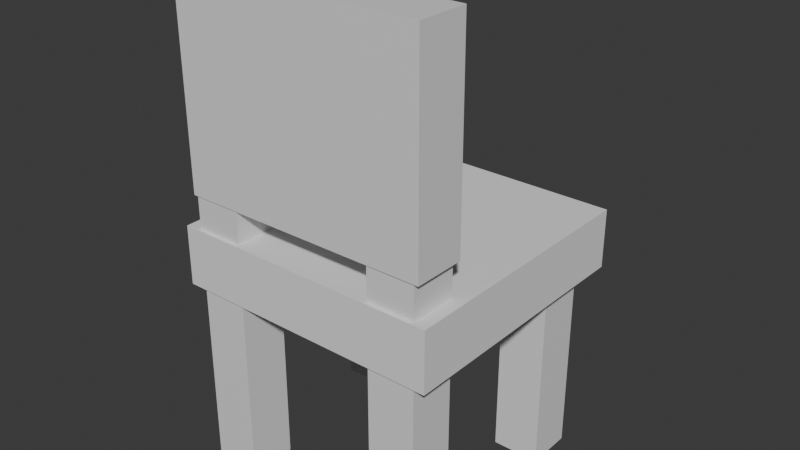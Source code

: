 # Source: Chair.blend  (saved by Blender 4.3.32; exported with 4.5.12 LTS)
import bpy
from mathutils import Matrix  # noqa: F401  (used for matrix-valued properties, if any)

bpy.ops.wm.read_factory_settings(use_empty=True)
scene = bpy.context.scene
scene.name = 'Scene'

# ---- collections
col_collection = bpy.data.collections.new('Collection'); scene.collection.children.link(col_collection)

# ---- materials (node trees are filled in below, after node groups)
mat_material = bpy.data.materials.new('Material')
mat_material.alpha_threshold = 0.0
mat_material.roughness = 0.5
mat_material.line_color = (0.0, 0.0, 0.0, 1.0)
mat_material_001 = bpy.data.materials.new('Material.001')
mat_material_001.alpha_threshold = 0.0
mat_material_001.roughness = 0.5
mat_material_001.line_color = (0.0, 0.0, 0.0, 1.0)
mat_material_002 = bpy.data.materials.new('Material.002')
mat_material_002.alpha_threshold = 0.0
mat_material_002.roughness = 0.5
mat_material_002.line_color = (0.0, 0.0, 0.0, 1.0)
mat_material_003 = bpy.data.materials.new('Material.003')
mat_material_003.alpha_threshold = 0.0
mat_material_003.roughness = 0.5
mat_material_003.line_color = (0.0, 0.0, 0.0, 1.0)
mat_material_004 = bpy.data.materials.new('Material.004')
mat_material_004.alpha_threshold = 0.0
mat_material_004.roughness = 0.5
mat_material_004.line_color = (0.0, 0.0, 0.0, 1.0)

# ---- material node trees
mat_material.use_nodes = True; mat_material.node_tree.nodes.clear()
_N = mat_material.node_tree.nodes; _L = mat_material.node_tree.links
n0 = _N.new('ShaderNodeOutputMaterial'); n0.name = 'Material Output'; n0.location = (300, 300)
n1 = _N.new('ShaderNodeBsdfPrincipled'); n1.name = 'Principled BSDF'; n1.location = (10, 300)
n1.inputs[3].default_value = 1.45
_L.new(n1.outputs[0], n0.inputs[0])
n0.is_active_output = True
mat_material_001.use_nodes = True; mat_material_001.node_tree.nodes.clear()
_N = mat_material_001.node_tree.nodes; _L = mat_material_001.node_tree.links
n0 = _N.new('ShaderNodeOutputMaterial'); n0.name = 'Material Output'; n0.location = (300, 300)
n1 = _N.new('ShaderNodeBsdfPrincipled'); n1.name = 'Principled BSDF'; n1.location = (10, 300)
n1.inputs[3].default_value = 1.45
_L.new(n1.outputs[0], n0.inputs[0])
n0.is_active_output = True
mat_material_002.use_nodes = True; mat_material_002.node_tree.nodes.clear()
_N = mat_material_002.node_tree.nodes; _L = mat_material_002.node_tree.links
n0 = _N.new('ShaderNodeOutputMaterial'); n0.name = 'Material Output'; n0.location = (300, 300)
n1 = _N.new('ShaderNodeBsdfPrincipled'); n1.name = 'Principled BSDF'; n1.location = (10, 300)
n1.inputs[3].default_value = 1.45
_L.new(n1.outputs[0], n0.inputs[0])
n0.is_active_output = True
mat_material_003.use_nodes = True; mat_material_003.node_tree.nodes.clear()
_N = mat_material_003.node_tree.nodes; _L = mat_material_003.node_tree.links
n0 = _N.new('ShaderNodeOutputMaterial'); n0.name = 'Material Output'; n0.location = (300, 300)
n1 = _N.new('ShaderNodeBsdfPrincipled'); n1.name = 'Principled BSDF'; n1.location = (10, 300)
n1.inputs[3].default_value = 1.45
_L.new(n1.outputs[0], n0.inputs[0])
n0.is_active_output = True
mat_material_004.use_nodes = True; mat_material_004.node_tree.nodes.clear()
_N = mat_material_004.node_tree.nodes; _L = mat_material_004.node_tree.links
n0 = _N.new('ShaderNodeOutputMaterial'); n0.name = 'Material Output'; n0.location = (300, 300)
n1 = _N.new('ShaderNodeBsdfPrincipled'); n1.name = 'Principled BSDF'; n1.location = (10, 300)
n1.inputs[3].default_value = 1.45
_L.new(n1.outputs[0], n0.inputs[0])
n0.is_active_output = True

# ---- world
world_world = bpy.data.worlds.new('World'); scene.world = world_world
world_world.use_nodes = True; world_world.node_tree.nodes.clear()
_N = world_world.node_tree.nodes; _L = world_world.node_tree.links
n0 = _N.new('ShaderNodeOutputWorld'); n0.name = 'World Output'; n0.location = (300, 300)
n1 = _N.new('ShaderNodeBackground'); n1.name = 'Background'; n1.location = (10, 300)
n1.inputs[0].default_value = (0.05088, 0.05088, 0.05088, 1.0)
_L.new(n1.outputs[0], n0.inputs[0])
n0.is_active_output = True
world_world.color = (0.05088, 0.05088, 0.05088)
world_world.sun_shadow_jitter_overblur = 0.0

# ---- meshes
me_cube = bpy.data.meshes.new('Cube')
me_cube.from_pydata([(1.0, 1.0, 1.0), (1.0, 1.0, -1.0), (1.0, -1.0, 1.0), (1.0, -1.0, -1.0), (-1.0, 1.0, 1.0), (-1.0, 1.0, -1.0), (-1.0, -1.0, 1.0), (-1.0, -1.0, -1.0)], [], [(0, 4, 6, 2), (3, 2, 6, 7), (7, 6, 4, 5), (5, 1, 3, 7), (1, 0, 2, 3), (5, 4, 0, 1)])
_uv = me_cube.uv_layers.new(name='UVMap')
_uv.uv.foreach_set('vector', [0.625, 0.5, 0.875, 0.5, 0.875, 0.75, 0.625, 0.75, 0.375, 0.75, 0.625, 0.75, 0.625, 1.0, 0.375, 1.0, 0.375, 0.0, 0.625, 0.0, 0.625, 0.25, 0.375, 0.25, 0.125, 0.5, 0.375, 0.5, 0.375, 0.75, 0.125, 0.75, 0.375, 0.5, 0.625, 0.5, 0.625, 0.75, 0.375, 0.75, 0.375, 0.25, 0.625, 0.25, 0.625, 0.5, 0.375, 0.5])
me_cube.materials.append(mat_material)
me_cube.use_mirror_vertex_groups = False
me_cube.update()
me_cube_001 = bpy.data.meshes.new('Cube.001')
me_cube_001.from_pydata([(1.0, 1.0, 1.0), (1.0, 1.0, -1.0), (1.0, -1.0, 1.0), (1.0, -1.0, -1.0), (-1.0, 1.0, 1.0), (-1.0, 1.0, -1.0), (-1.0, -1.0, 1.0), (-1.0, -1.0, -1.0)], [], [(0, 4, 6, 2), (3, 2, 6, 7), (7, 6, 4, 5), (5, 1, 3, 7), (1, 0, 2, 3), (5, 4, 0, 1)])
_uv = me_cube_001.uv_layers.new(name='UVMap')
_uv.uv.foreach_set('vector', [0.625, 0.5, 0.875, 0.5, 0.875, 0.75, 0.625, 0.75, 0.375, 0.75, 0.625, 0.75, 0.625, 1.0, 0.375, 1.0, 0.375, 0.0, 0.625, 0.0, 0.625, 0.25, 0.375, 0.25, 0.125, 0.5, 0.375, 0.5, 0.375, 0.75, 0.125, 0.75, 0.375, 0.5, 0.625, 0.5, 0.625, 0.75, 0.375, 0.75, 0.375, 0.25, 0.625, 0.25, 0.625, 0.5, 0.375, 0.5])
me_cube_001.materials.append(mat_material_001)
me_cube_001.use_mirror_vertex_groups = False
me_cube_001.update()
me_cube_002 = bpy.data.meshes.new('Cube.002')
me_cube_002.from_pydata([(1.0, 1.0, 1.0), (1.0, 1.0, -1.0), (1.0, -1.0, 1.0), (1.0, -1.0, -1.0), (-1.0, 1.0, 1.0), (-1.0, 1.0, -1.0), (-1.0, -1.0, 1.0), (-1.0, -1.0, -1.0)], [], [(0, 4, 6, 2), (3, 2, 6, 7), (7, 6, 4, 5), (5, 1, 3, 7), (1, 0, 2, 3), (5, 4, 0, 1)])
_uv = me_cube_002.uv_layers.new(name='UVMap')
_uv.uv.foreach_set('vector', [0.625, 0.5, 0.875, 0.5, 0.875, 0.75, 0.625, 0.75, 0.375, 0.75, 0.625, 0.75, 0.625, 1.0, 0.375, 1.0, 0.375, 0.0, 0.625, 0.0, 0.625, 0.25, 0.375, 0.25, 0.125, 0.5, 0.375, 0.5, 0.375, 0.75, 0.125, 0.75, 0.375, 0.5, 0.625, 0.5, 0.625, 0.75, 0.375, 0.75, 0.375, 0.25, 0.625, 0.25, 0.625, 0.5, 0.375, 0.5])
me_cube_002.materials.append(mat_material_002)
me_cube_002.use_mirror_vertex_groups = False
me_cube_002.update()
me_cube_003 = bpy.data.meshes.new('Cube.003')
me_cube_003.from_pydata([(1.0, 1.0, 1.0), (1.0, 1.0, -1.0), (1.0, -1.0, 1.0), (1.0, -1.0, -1.0), (-1.0, 1.0, 1.0), (-1.0, 1.0, -1.0), (-1.0, -1.0, 1.0), (-1.0, -1.0, -1.0)], [], [(0, 4, 6, 2), (3, 2, 6, 7), (7, 6, 4, 5), (5, 1, 3, 7), (1, 0, 2, 3), (5, 4, 0, 1)])
_uv = me_cube_003.uv_layers.new(name='UVMap')
_uv.uv.foreach_set('vector', [0.625, 0.5, 0.875, 0.5, 0.875, 0.75, 0.625, 0.75, 0.375, 0.75, 0.625, 0.75, 0.625, 1.0, 0.375, 1.0, 0.375, 0.0, 0.625, 0.0, 0.625, 0.25, 0.375, 0.25, 0.125, 0.5, 0.375, 0.5, 0.375, 0.75, 0.125, 0.75, 0.375, 0.5, 0.625, 0.5, 0.625, 0.75, 0.375, 0.75, 0.375, 0.25, 0.625, 0.25, 0.625, 0.5, 0.375, 0.5])
me_cube_003.materials.append(mat_material_003)
me_cube_003.use_mirror_vertex_groups = False
me_cube_003.update()
me_cube_004 = bpy.data.meshes.new('Cube.004')
me_cube_004.from_pydata([(-1.0, -1.0, -1.0), (-1.0, -1.0, 1.0), (-1.0, 1.0, -1.0), (-1.0, 1.0, 1.0), (1.0, -1.0, -1.0), (1.0, -1.0, 1.0), (1.0, 1.0, -1.0), (1.0, 1.0, 1.0)], [], [(0, 1, 3, 2), (2, 3, 7, 6), (6, 7, 5, 4), (4, 5, 1, 0), (2, 6, 4, 0), (7, 3, 1, 5)])
_uv = me_cube_004.uv_layers.new(name='UVMap')
_uv.uv.foreach_set('vector', [0.375, 0.0, 0.625, 0.0, 0.625, 0.25, 0.375, 0.25, 0.375, 0.25, 0.625, 0.25, 0.625, 0.5, 0.375, 0.5, 0.375, 0.5, 0.625, 0.5, 0.625, 0.75, 0.375, 0.75, 0.375, 0.75, 0.625, 0.75, 0.625, 1.0, 0.375, 1.0, 0.125, 0.5, 0.375, 0.5, 0.375, 0.75, 0.125, 0.75, 0.625, 0.5, 0.875, 0.5, 0.875, 0.75, 0.625, 0.75])
me_cube_004.update()
me_cube_005 = bpy.data.meshes.new('Cube.005')
me_cube_005.from_pydata([(1.0, 1.0, 1.0), (1.0, 1.0, -1.0), (1.0, -1.0, 1.0), (1.0, -1.0, -1.0), (-1.0, 1.0, 1.0), (-1.0, 1.0, -1.0), (-1.0, -1.0, 1.0), (-1.0, -1.0, -1.0)], [], [(0, 4, 6, 2), (3, 2, 6, 7), (7, 6, 4, 5), (5, 1, 3, 7), (1, 0, 2, 3), (5, 4, 0, 1)])
_uv = me_cube_005.uv_layers.new(name='UVMap')
_uv.uv.foreach_set('vector', [0.625, 0.5, 0.875, 0.5, 0.875, 0.75, 0.625, 0.75, 0.375, 0.75, 0.625, 0.75, 0.625, 1.0, 0.375, 1.0, 0.375, 0.0, 0.625, 0.0, 0.625, 0.25, 0.375, 0.25, 0.125, 0.5, 0.375, 0.5, 0.375, 0.75, 0.125, 0.75, 0.375, 0.5, 0.625, 0.5, 0.625, 0.75, 0.375, 0.75, 0.375, 0.25, 0.625, 0.25, 0.625, 0.5, 0.375, 0.5])
me_cube_005.materials.append(mat_material_004)
me_cube_005.use_mirror_vertex_groups = False
me_cube_005.update()

# ---- objects
ob_cube = bpy.data.objects.new('Cube', me_cube)
ob_cube_001 = bpy.data.objects.new('Cube.001', me_cube_001)
ob_cube_002 = bpy.data.objects.new('Cube.002', me_cube_002)
ob_cube_003 = bpy.data.objects.new('Cube.003', me_cube_003)
ob_cube_004 = bpy.data.objects.new('Cube.004', me_cube_004)
ob_cube_005 = bpy.data.objects.new('Cube.005', me_cube_005)

# ---- transforms, parenting, visibility, modifiers, constraints
ob_cube.location = (0.0, 0.0, 0.6182)
ob_cube.scale = (0.12, 0.12, 1.2)
ob_cube.lock_rotations_4d = False
ob_cube.empty_display_type = 'ARROWS'
ob_cube.lineart.crease_threshold = 0.0
ob_cube_001.location = (0.0, 0.9604, 0.0)
ob_cube_001.scale = (0.12, 0.12, 0.6)
ob_cube_001.lock_rotations_4d = False
ob_cube_001.empty_display_type = 'ARROWS'
ob_cube_001.lineart.crease_threshold = 0.0
ob_cube_002.location = (0.9775, 0.9604, 0.0)
ob_cube_002.scale = (0.12, 0.12, 0.6)
ob_cube_002.lock_rotations_4d = False
ob_cube_002.empty_display_type = 'ARROWS'
ob_cube_002.lineart.crease_threshold = 0.0
ob_cube_003.location = (0.9775, 0.001952, 0.6077)
ob_cube_003.scale = (0.12, 0.12, 1.2)
ob_cube_003.lock_rotations_4d = False
ob_cube_003.empty_display_type = 'ARROWS'
ob_cube_003.lineart.crease_threshold = 0.0
ob_cube_004.location = (0.4857, 0.5338, 0.5182)
ob_cube_004.scale = (0.68, 0.67, 0.15)
ob_cube_005.location = (0.4925, 0.003482, 1.347)
ob_cube_005.rotation_euler = (-0.0, -1.575, -0.0)
ob_cube_005.scale = (0.51, 0.13, 0.63)
ob_cube_005.lock_rotations_4d = False
ob_cube_005.empty_display_type = 'ARROWS'
ob_cube_005.lineart.crease_threshold = 0.0

# ---- collection membership
col_collection.objects.link(ob_cube)
col_collection.objects.link(ob_cube_001)
col_collection.objects.link(ob_cube_002)
col_collection.objects.link(ob_cube_003)
col_collection.objects.link(ob_cube_004)
col_collection.objects.link(ob_cube_005)

# ---- scene / render settings (as saved in the file)
scene.frame_start = 1; scene.frame_end = 250; scene.frame_set(1)
scene.render.engine = 'BLENDER_EEVEE_NEXT'
bpy.context.view_layer.update()

# ---- added for rendering (the .blend has no active camera and no usable light): camera, sun
cam_auto = bpy.data.cameras.new('AutoCamera')
cam_auto.lens = 50.0
cam_auto.sensor_width = 36.0
cam_auto.clip_end = 1000.0
ob_auto_camera = bpy.data.objects.new('AutoCamera', cam_auto)
scene.collection.objects.link(ob_auto_camera)
ob_auto_camera.location = (3.36668, -2.92338, 2.93465)
ob_auto_camera.rotation_euler = (1.09748, -7.21219e-08, 0.694738)
scene.camera = ob_auto_camera
light_auto_sun = bpy.data.lights.new('AutoSun', 'SUN')
light_auto_sun.energy = 3.0
light_auto_sun.angle = 0.0523599
ob_auto_sun = bpy.data.objects.new('AutoSun', light_auto_sun)
scene.collection.objects.link(ob_auto_sun)
ob_auto_sun.rotation_euler = (0.872665, 0.174533, 0.523599)
bpy.context.view_layer.update()
